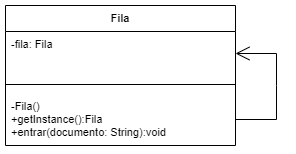

The diagram above was exported from draw.io. Its source (the exported page's mxGraphModel, read from the mxfile embedded in the PNG):
<mxGraphModel dx="548" dy="599" grid="1" gridSize="10" guides="1" tooltips="1" connect="1" arrows="1" fold="1" page="1" pageScale="1" pageWidth="827" pageHeight="1169" math="0" shadow="0">
  <root>
    <mxCell id="0" />
    <mxCell id="1" parent="0" />
    <mxCell id="_oIO3IOey7FUzUMsY6v6-29" value="Fila" style="swimlane;fontStyle=1;align=center;verticalAlign=top;childLayout=stackLayout;horizontal=1;startSize=26;horizontalStack=0;resizeParent=1;resizeParentMax=0;resizeLast=0;collapsible=1;marginBottom=0;whiteSpace=wrap;html=1;fontFamily=Helvetica;fontSize=11;fontColor=default;" vertex="1" parent="1">
      <mxGeometry x="299" y="40" width="230" height="140" as="geometry" />
    </mxCell>
    <mxCell id="_oIO3IOey7FUzUMsY6v6-30" value="-fila: Fila" style="text;strokeColor=none;fillColor=none;align=left;verticalAlign=top;spacingLeft=4;spacingRight=4;overflow=hidden;rotatable=0;points=[[0,0.5],[1,0.5]];portConstraint=eastwest;whiteSpace=wrap;html=1;fontSize=11;fontFamily=Helvetica;fontColor=default;" vertex="1" parent="_oIO3IOey7FUzUMsY6v6-29">
      <mxGeometry y="26" width="230" height="44" as="geometry" />
    </mxCell>
    <mxCell id="_oIO3IOey7FUzUMsY6v6-31" value="" style="line;strokeWidth=1;fillColor=none;align=left;verticalAlign=middle;spacingTop=-1;spacingLeft=3;spacingRight=3;rotatable=0;labelPosition=right;points=[];portConstraint=eastwest;strokeColor=inherit;fontFamily=Helvetica;fontSize=11;fontColor=default;" vertex="1" parent="_oIO3IOey7FUzUMsY6v6-29">
      <mxGeometry y="70" width="230" height="18" as="geometry" />
    </mxCell>
    <mxCell id="_oIO3IOey7FUzUMsY6v6-32" value="-Fila()&lt;br&gt;+getInstance():Fila&lt;br&gt;+entrar(documento: String):void" style="text;strokeColor=none;fillColor=none;align=left;verticalAlign=top;spacingLeft=4;spacingRight=4;overflow=hidden;rotatable=0;points=[[0,0.5],[1,0.5]];portConstraint=eastwest;whiteSpace=wrap;html=1;fontSize=11;fontFamily=Helvetica;fontColor=default;" vertex="1" parent="_oIO3IOey7FUzUMsY6v6-29">
      <mxGeometry y="88" width="230" height="52" as="geometry" />
    </mxCell>
    <mxCell id="_oIO3IOey7FUzUMsY6v6-40" value="" style="endArrow=open;endFill=1;endSize=12;html=1;rounded=0;labelBackgroundColor=default;strokeColor=default;align=center;verticalAlign=middle;fontFamily=Helvetica;fontSize=11;fontColor=default;shape=connector;exitX=1;exitY=0.5;exitDx=0;exitDy=0;" edge="1" parent="_oIO3IOey7FUzUMsY6v6-29" source="_oIO3IOey7FUzUMsY6v6-32">
      <mxGeometry width="160" relative="1" as="geometry">
        <mxPoint x="251" y="110" as="sourcePoint" />
        <mxPoint x="230" y="48" as="targetPoint" />
        <Array as="points">
          <mxPoint x="271" y="114" />
          <mxPoint x="271" y="80" />
          <mxPoint x="271" y="48" />
        </Array>
      </mxGeometry>
    </mxCell>
  </root>
</mxGraphModel>